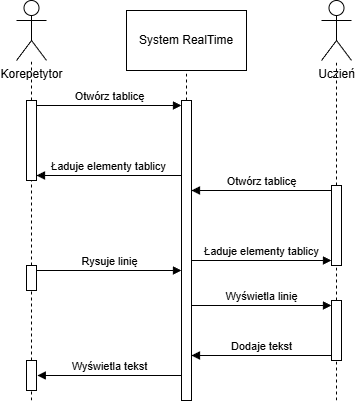

The diagram above was exported from draw.io. Its source (the exported page's mxGraphModel, read from the mxfile embedded in the PNG):
<mxGraphModel dx="532" dy="937" grid="1" gridSize="10" guides="1" tooltips="1" connect="1" arrows="1" fold="1" page="1" pageScale="1" pageWidth="850" pageHeight="1100" math="0" shadow="0">
  <root>
    <mxCell id="0" />
    <mxCell id="1" parent="0" />
    <mxCell id="84cQrXIg3VqtRK0ADlCE-1" parent="1" style="shape=umlActor;verticalLabelPosition=bottom;verticalAlign=top;html=1;outlineConnect=0;" value="Korepetytor" vertex="1">
      <mxGeometry height="60" width="30" x="120" y="40" as="geometry" />
    </mxCell>
    <mxCell id="84cQrXIg3VqtRK0ADlCE-4" parent="1" style="rounded=0;whiteSpace=wrap;html=1;" value="System RealTime" vertex="1">
      <mxGeometry height="60" width="120" x="230" y="50" as="geometry" />
    </mxCell>
    <mxCell id="84cQrXIg3VqtRK0ADlCE-5" parent="1" style="shape=umlActor;verticalLabelPosition=bottom;verticalAlign=top;html=1;outlineConnect=0;" value="Uczień" vertex="1">
      <mxGeometry height="60" width="30" x="425" y="40" as="geometry" />
    </mxCell>
    <mxCell id="84cQrXIg3VqtRK0ADlCE-7" edge="1" parent="1" source="84cQrXIg3VqtRK0ADlCE-12" style="endArrow=none;dashed=1;html=1;rounded=0;" value="">
      <mxGeometry height="50" relative="1" width="50" as="geometry">
        <mxPoint x="135" y="420" as="sourcePoint" />
        <mxPoint x="135" y="100" as="targetPoint" />
      </mxGeometry>
    </mxCell>
    <mxCell id="84cQrXIg3VqtRK0ADlCE-10" edge="1" parent="1" source="84cQrXIg3VqtRK0ADlCE-21" style="endArrow=none;dashed=1;html=1;rounded=0;" value="">
      <mxGeometry height="50" relative="1" width="50" as="geometry">
        <mxPoint x="440" y="420" as="sourcePoint" />
        <mxPoint x="440" y="100" as="targetPoint" />
      </mxGeometry>
    </mxCell>
    <mxCell id="84cQrXIg3VqtRK0ADlCE-11" edge="1" parent="1" source="84cQrXIg3VqtRK0ADlCE-15" style="endArrow=none;dashed=1;html=1;rounded=0;entryX=0.5;entryY=1;entryDx=0;entryDy=0;" target="84cQrXIg3VqtRK0ADlCE-4" value="">
      <mxGeometry height="50" relative="1" width="50" as="geometry">
        <mxPoint x="290" y="420" as="sourcePoint" />
        <mxPoint x="300" y="260" as="targetPoint" />
      </mxGeometry>
    </mxCell>
    <mxCell id="84cQrXIg3VqtRK0ADlCE-13" edge="1" parent="1" source="84cQrXIg3VqtRK0ADlCE-25" style="endArrow=none;dashed=1;html=1;rounded=0;entryX=0.5;entryY=0.5;entryDx=0;entryDy=0;entryPerimeter=0;" target="84cQrXIg3VqtRK0ADlCE-12" value="">
      <mxGeometry height="50" relative="1" width="50" as="geometry">
        <mxPoint x="135" y="420" as="sourcePoint" />
        <mxPoint x="135" y="70" as="targetPoint" />
      </mxGeometry>
    </mxCell>
    <mxCell id="84cQrXIg3VqtRK0ADlCE-12" parent="1" style="html=1;points=[[0,0,0,0,5],[0,1,0,0,-5],[1,0,0,0,5],[1,1,0,0,-5]];perimeter=orthogonalPerimeter;outlineConnect=0;targetShapes=umlLifeline;portConstraint=eastwest;newEdgeStyle={&quot;curved&quot;:0,&quot;rounded&quot;:0};" value="" vertex="1">
      <mxGeometry height="80" width="10" x="130" y="140" as="geometry" />
    </mxCell>
    <mxCell id="84cQrXIg3VqtRK0ADlCE-14" edge="1" parent="1" source="84cQrXIg3VqtRK0ADlCE-15" style="endArrow=none;dashed=1;html=1;rounded=0;entryX=0.5;entryY=1;entryDx=0;entryDy=0;exitX=0;exitY=1;exitDx=0;exitDy=-5;exitPerimeter=0;" target="84cQrXIg3VqtRK0ADlCE-15" value="">
      <mxGeometry height="50" relative="1" width="50" as="geometry">
        <mxPoint x="290" y="450" as="sourcePoint" />
        <mxPoint x="290" y="110" as="targetPoint" />
      </mxGeometry>
    </mxCell>
    <mxCell id="84cQrXIg3VqtRK0ADlCE-15" parent="1" style="html=1;points=[[0,0,0,0,5],[0,1,0,0,-5],[1,0,0,0,5],[1,1,0,0,-5]];perimeter=orthogonalPerimeter;outlineConnect=0;targetShapes=umlLifeline;portConstraint=eastwest;newEdgeStyle={&quot;curved&quot;:0,&quot;rounded&quot;:0};" value="" vertex="1">
      <mxGeometry height="300" width="10" x="285" y="140" as="geometry" />
    </mxCell>
    <mxCell id="84cQrXIg3VqtRK0ADlCE-18" edge="1" parent="1" source="84cQrXIg3VqtRK0ADlCE-12" style="html=1;verticalAlign=bottom;endArrow=block;curved=0;rounded=0;exitX=1;exitY=0;exitDx=0;exitDy=5;exitPerimeter=0;entryX=0;entryY=0;entryDx=0;entryDy=5;entryPerimeter=0;" target="84cQrXIg3VqtRK0ADlCE-15" value="Otwórz tablicę">
      <mxGeometry relative="1" width="80" as="geometry">
        <mxPoint x="230" y="280" as="sourcePoint" />
        <mxPoint x="310" y="280" as="targetPoint" />
      </mxGeometry>
    </mxCell>
    <mxCell id="84cQrXIg3VqtRK0ADlCE-19" edge="1" parent="1" source="84cQrXIg3VqtRK0ADlCE-15" style="html=1;verticalAlign=bottom;endArrow=block;curved=0;rounded=0;entryX=1;entryY=1;entryDx=0;entryDy=-5;entryPerimeter=0;" target="84cQrXIg3VqtRK0ADlCE-12" value="Ładuje elementy tablicy">
      <mxGeometry relative="1" width="80" as="geometry">
        <mxPoint x="170" y="190" as="sourcePoint" />
        <mxPoint x="150" y="190" as="targetPoint" />
      </mxGeometry>
    </mxCell>
    <mxCell id="84cQrXIg3VqtRK0ADlCE-22" edge="1" parent="1" source="84cQrXIg3VqtRK0ADlCE-29" style="endArrow=none;dashed=1;html=1;rounded=0;" target="84cQrXIg3VqtRK0ADlCE-21" value="">
      <mxGeometry height="50" relative="1" width="50" as="geometry">
        <mxPoint x="440" y="420" as="sourcePoint" />
        <mxPoint x="440" y="100" as="targetPoint" />
      </mxGeometry>
    </mxCell>
    <mxCell id="84cQrXIg3VqtRK0ADlCE-21" parent="1" style="html=1;points=[[0,0,0,0,5],[0,1,0,0,-5],[1,0,0,0,5],[1,1,0,0,-5]];perimeter=orthogonalPerimeter;outlineConnect=0;targetShapes=umlLifeline;portConstraint=eastwest;newEdgeStyle={&quot;curved&quot;:0,&quot;rounded&quot;:0};" value="" vertex="1">
      <mxGeometry height="80" width="10" x="435" y="225" as="geometry" />
    </mxCell>
    <mxCell id="84cQrXIg3VqtRK0ADlCE-23" edge="1" parent="1" source="84cQrXIg3VqtRK0ADlCE-21" style="html=1;verticalAlign=bottom;endArrow=block;curved=0;rounded=0;exitX=0;exitY=0;exitDx=0;exitDy=5;exitPerimeter=0;" target="84cQrXIg3VqtRK0ADlCE-15" value="Otwórz tablicę">
      <mxGeometry relative="1" width="80" as="geometry">
        <mxPoint x="230" y="280" as="sourcePoint" />
        <mxPoint x="310" y="280" as="targetPoint" />
      </mxGeometry>
    </mxCell>
    <mxCell id="84cQrXIg3VqtRK0ADlCE-24" edge="1" parent="1" source="84cQrXIg3VqtRK0ADlCE-15" style="html=1;verticalAlign=bottom;endArrow=block;curved=0;rounded=0;entryX=0;entryY=1;entryDx=0;entryDy=-5;entryPerimeter=0;" target="84cQrXIg3VqtRK0ADlCE-21" value="Ładuje elementy tablicy">
      <mxGeometry relative="1" width="80" as="geometry">
        <mxPoint x="460" y="280" as="sourcePoint" />
        <mxPoint x="320" y="280" as="targetPoint" />
      </mxGeometry>
    </mxCell>
    <mxCell id="84cQrXIg3VqtRK0ADlCE-26" edge="1" parent="1" source="84cQrXIg3VqtRK0ADlCE-33" style="endArrow=none;dashed=1;html=1;rounded=0;entryX=0.5;entryY=0.5;entryDx=0;entryDy=0;entryPerimeter=0;" target="84cQrXIg3VqtRK0ADlCE-25" value="">
      <mxGeometry height="50" relative="1" width="50" as="geometry">
        <mxPoint x="135" y="470" as="sourcePoint" />
        <mxPoint x="135" y="180" as="targetPoint" />
      </mxGeometry>
    </mxCell>
    <mxCell id="84cQrXIg3VqtRK0ADlCE-25" parent="1" style="html=1;points=[[0,0,0,0,5],[0,1,0,0,-5],[1,0,0,0,5],[1,1,0,0,-5]];perimeter=orthogonalPerimeter;outlineConnect=0;targetShapes=umlLifeline;portConstraint=eastwest;newEdgeStyle={&quot;curved&quot;:0,&quot;rounded&quot;:0};" value="" vertex="1">
      <mxGeometry height="25" width="10" x="130" y="305" as="geometry" />
    </mxCell>
    <mxCell id="84cQrXIg3VqtRK0ADlCE-27" edge="1" parent="1" source="84cQrXIg3VqtRK0ADlCE-25" style="html=1;verticalAlign=bottom;endArrow=block;curved=0;rounded=0;exitX=1;exitY=0;exitDx=0;exitDy=5;exitPerimeter=0;" target="84cQrXIg3VqtRK0ADlCE-15" value="Rysuje linię">
      <mxGeometry relative="1" width="80" x="0.0061" as="geometry">
        <mxPoint as="offset" />
        <mxPoint x="230" y="280" as="sourcePoint" />
        <mxPoint x="310" y="280" as="targetPoint" />
      </mxGeometry>
    </mxCell>
    <mxCell id="84cQrXIg3VqtRK0ADlCE-28" edge="1" parent="1" source="84cQrXIg3VqtRK0ADlCE-15" style="html=1;verticalAlign=bottom;endArrow=block;curved=0;rounded=0;entryX=0;entryY=0;entryDx=0;entryDy=5;entryPerimeter=0;" target="84cQrXIg3VqtRK0ADlCE-29" value="Wyświetla linię">
      <mxGeometry relative="1" width="80" as="geometry">
        <Array as="points" />
        <mxPoint x="300" y="340" as="sourcePoint" />
        <mxPoint x="410" y="340" as="targetPoint" />
      </mxGeometry>
    </mxCell>
    <mxCell id="84cQrXIg3VqtRK0ADlCE-30" edge="1" parent="1" style="endArrow=none;dashed=1;html=1;rounded=0;" target="84cQrXIg3VqtRK0ADlCE-29" value="">
      <mxGeometry height="50" relative="1" width="50" as="geometry">
        <mxPoint x="440" y="440" as="sourcePoint" />
        <mxPoint x="440" y="305" as="targetPoint" />
      </mxGeometry>
    </mxCell>
    <mxCell id="84cQrXIg3VqtRK0ADlCE-29" parent="1" style="html=1;points=[[0,0,0,0,5],[0,1,0,0,-5],[1,0,0,0,5],[1,1,0,0,-5]];perimeter=orthogonalPerimeter;outlineConnect=0;targetShapes=umlLifeline;portConstraint=eastwest;newEdgeStyle={&quot;curved&quot;:0,&quot;rounded&quot;:0};" value="" vertex="1">
      <mxGeometry height="60" width="10" x="435" y="340" as="geometry" />
    </mxCell>
    <mxCell id="84cQrXIg3VqtRK0ADlCE-31" edge="1" parent="1" source="84cQrXIg3VqtRK0ADlCE-29" style="html=1;verticalAlign=bottom;endArrow=block;curved=0;rounded=0;exitX=0;exitY=1;exitDx=0;exitDy=-5;exitPerimeter=0;" target="84cQrXIg3VqtRK0ADlCE-15" value="Dodaje tekst">
      <mxGeometry relative="1" width="80" as="geometry">
        <mxPoint x="330" y="380" as="sourcePoint" />
        <mxPoint x="320" y="390" as="targetPoint" />
      </mxGeometry>
    </mxCell>
    <mxCell id="84cQrXIg3VqtRK0ADlCE-32" edge="1" parent="1" source="84cQrXIg3VqtRK0ADlCE-15" style="html=1;verticalAlign=bottom;endArrow=block;curved=0;rounded=0;entryX=1.078;entryY=0.499;entryDx=0;entryDy=0;entryPerimeter=0;" target="84cQrXIg3VqtRK0ADlCE-33" value="Wyświetla tekst">
      <mxGeometry relative="1" width="80" as="geometry">
        <mxPoint x="200" y="410" as="sourcePoint" />
        <mxPoint x="180" y="430" as="targetPoint" />
      </mxGeometry>
    </mxCell>
    <mxCell id="84cQrXIg3VqtRK0ADlCE-34" edge="1" parent="1" style="endArrow=none;dashed=1;html=1;rounded=0;entryX=0.5;entryY=0.5;entryDx=0;entryDy=0;entryPerimeter=0;" target="84cQrXIg3VqtRK0ADlCE-33" value="">
      <mxGeometry height="50" relative="1" width="50" as="geometry">
        <mxPoint x="135" y="440" as="sourcePoint" />
        <mxPoint x="135" y="318" as="targetPoint" />
      </mxGeometry>
    </mxCell>
    <mxCell id="84cQrXIg3VqtRK0ADlCE-33" parent="1" style="html=1;points=[[0,0,0,0,5],[0,1,0,0,-5],[1,0,0,0,5],[1,1,0,0,-5]];perimeter=orthogonalPerimeter;outlineConnect=0;targetShapes=umlLifeline;portConstraint=eastwest;newEdgeStyle={&quot;curved&quot;:0,&quot;rounded&quot;:0};" value="" vertex="1">
      <mxGeometry height="30" width="10" x="130" y="400" as="geometry" />
    </mxCell>
  </root>
</mxGraphModel>